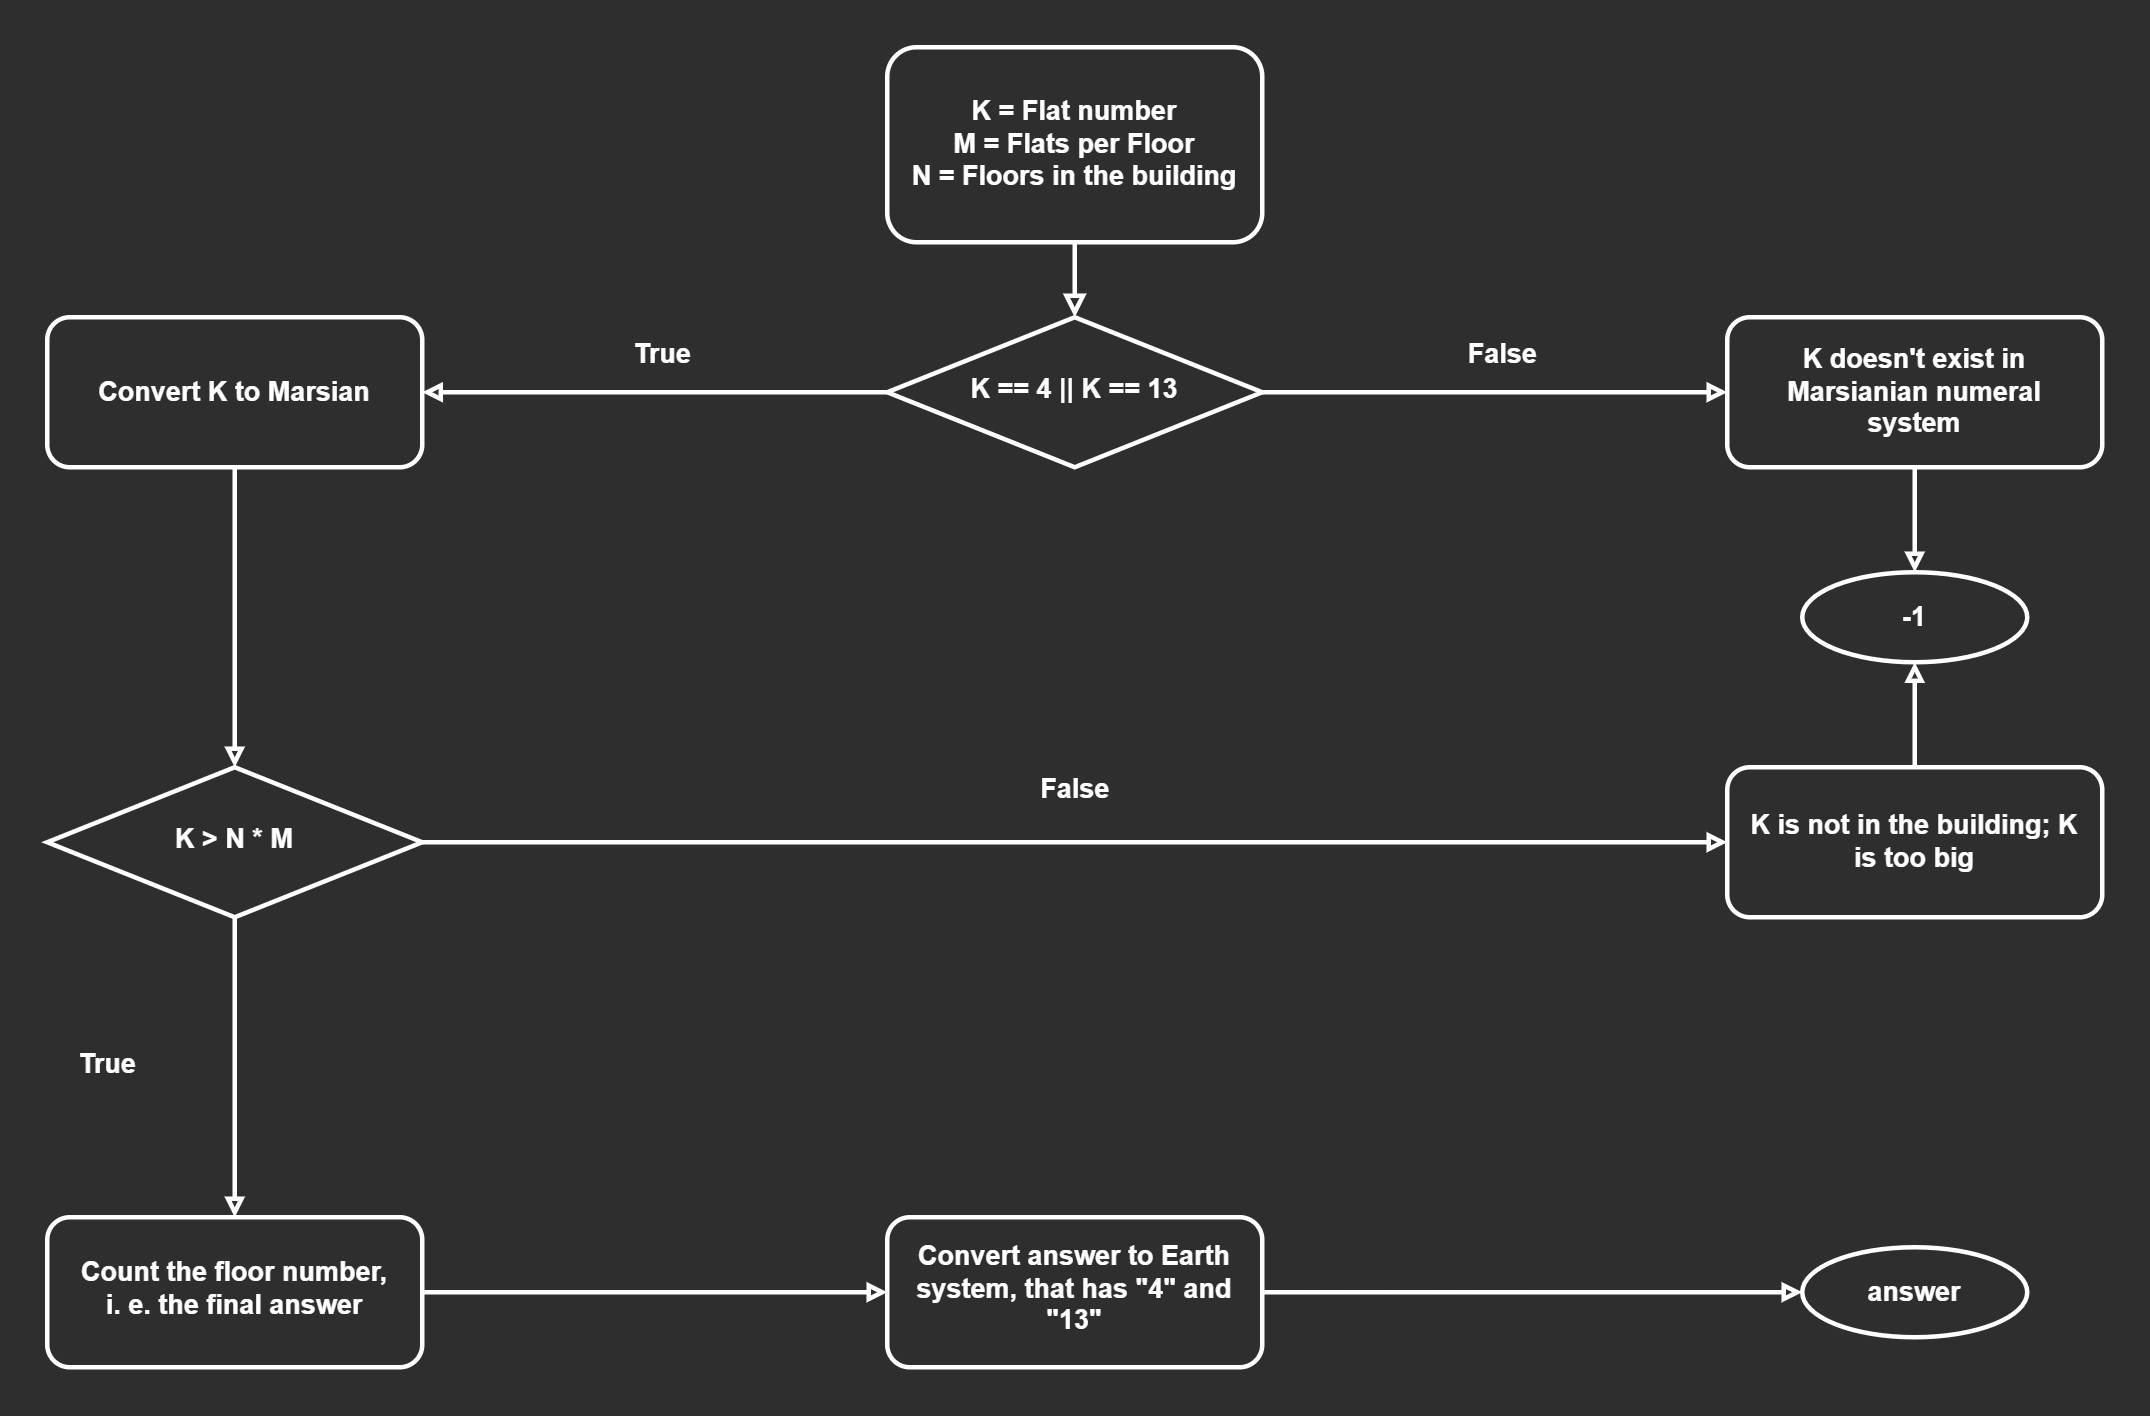

The diagram above was exported from draw.io. Its source (the exported page's mxGraphModel, read from the mxfile embedded in the PNG):
<mxGraphModel dx="2084" dy="1440" grid="1" gridSize="10" guides="1" tooltips="1" connect="1" arrows="1" fold="1" page="1" pageScale="1" pageWidth="1600" pageHeight="900" background="#2E2E2E" math="0" shadow="0">
  <root>
    <mxCell id="WIyWlLk6GJQsqaUBKTNV-0" />
    <mxCell id="WIyWlLk6GJQsqaUBKTNV-1" parent="WIyWlLk6GJQsqaUBKTNV-0" />
    <mxCell id="WIyWlLk6GJQsqaUBKTNV-2" value="" style="rounded=0;html=1;jettySize=auto;orthogonalLoop=1;fontSize=18;endArrow=block;endFill=0;endSize=8;strokeWidth=3;shadow=0;labelBackgroundColor=none;edgeStyle=orthogonalEdgeStyle;fontColor=#FFFFFF;fontStyle=1;labelBorderColor=none;strokeColor=#FFFFFF;spacing=10;" parent="WIyWlLk6GJQsqaUBKTNV-1" source="WIyWlLk6GJQsqaUBKTNV-3" target="WIyWlLk6GJQsqaUBKTNV-6" edge="1">
      <mxGeometry relative="1" as="geometry" />
    </mxCell>
    <mxCell id="WIyWlLk6GJQsqaUBKTNV-3" value="K = Flat number&lt;br style=&quot;font-size: 18px;&quot;&gt;M = Flats per Floor&lt;br style=&quot;font-size: 18px;&quot;&gt;N = Floors in the building" style="rounded=1;html=1;fontSize=18;glass=0;strokeWidth=3;shadow=0;fontColor=#FFFFFF;fontStyle=1;labelBackgroundColor=none;labelBorderColor=none;whiteSpace=wrap;strokeColor=#FFFFFF;fillColor=none;aspect=fixed;comic=0;spacing=10;" parent="WIyWlLk6GJQsqaUBKTNV-1" vertex="1">
      <mxGeometry x="675" y="17" width="250" height="130" as="geometry" />
    </mxCell>
    <mxCell id="WIyWlLk6GJQsqaUBKTNV-6" value="K == 4 || K == 13" style="rhombus;html=1;shadow=0;fontFamily=Helvetica;fontSize=18;align=center;strokeWidth=3;spacing=10;spacingTop=-4;rounded=0;fontColor=#FFFFFF;fontStyle=1;labelBackgroundColor=none;labelBorderColor=none;whiteSpace=wrap;strokeColor=#FFFFFF;fillColor=none;aspect=fixed;comic=0;" parent="WIyWlLk6GJQsqaUBKTNV-1" vertex="1">
      <mxGeometry x="675" y="197" width="250" height="100" as="geometry" />
    </mxCell>
    <mxCell id="UawbY7DmqX_SAAub2PCf-79" style="edgeStyle=orthogonalEdgeStyle;shape=connector;rounded=0;orthogonalLoop=1;jettySize=auto;html=1;exitX=0.5;exitY=1;exitDx=0;exitDy=0;entryX=0.5;entryY=0;entryDx=0;entryDy=0;labelBackgroundColor=none;align=center;verticalAlign=middle;fontFamily=Helvetica;fontSize=18;fontColor=#FFFFFF;endArrow=block;endFill=0;fontStyle=1;labelBorderColor=none;strokeColor=#FFFFFF;strokeWidth=3;spacing=10;" parent="WIyWlLk6GJQsqaUBKTNV-1" source="UawbY7DmqX_SAAub2PCf-4" target="UawbY7DmqX_SAAub2PCf-44" edge="1">
      <mxGeometry relative="1" as="geometry" />
    </mxCell>
    <mxCell id="UawbY7DmqX_SAAub2PCf-4" value="Convert K to Marsian" style="rounded=1;html=1;fontSize=18;glass=0;strokeWidth=3;shadow=0;fontColor=#FFFFFF;fontStyle=1;labelBackgroundColor=none;labelBorderColor=none;whiteSpace=wrap;strokeColor=#FFFFFF;fillColor=none;aspect=fixed;comic=0;spacing=10;" parent="WIyWlLk6GJQsqaUBKTNV-1" vertex="1">
      <mxGeometry x="115" y="197" width="250" height="100" as="geometry" />
    </mxCell>
    <mxCell id="UawbY7DmqX_SAAub2PCf-44" value="K &amp;gt; N * M" style="rhombus;html=1;shadow=0;fontFamily=Helvetica;fontSize=18;align=center;strokeWidth=3;spacing=10;spacingTop=-4;rounded=0;fontColor=#FFFFFF;fontStyle=1;labelBackgroundColor=none;labelBorderColor=none;whiteSpace=wrap;strokeColor=#FFFFFF;fillColor=none;aspect=fixed;comic=0;" parent="WIyWlLk6GJQsqaUBKTNV-1" vertex="1">
      <mxGeometry x="115" y="497" width="250" height="100" as="geometry" />
    </mxCell>
    <mxCell id="UawbY7DmqX_SAAub2PCf-90" value="" style="edgeStyle=orthogonalEdgeStyle;shape=connector;rounded=0;orthogonalLoop=1;jettySize=auto;html=1;labelBackgroundColor=none;align=center;verticalAlign=middle;fontFamily=Helvetica;fontSize=18;fontColor=#FFFFFF;endArrow=block;endFill=0;fontStyle=1;labelBorderColor=none;strokeColor=#FFFFFF;strokeWidth=3;spacing=10;" parent="WIyWlLk6GJQsqaUBKTNV-1" source="UawbY7DmqX_SAAub2PCf-68" target="UawbY7DmqX_SAAub2PCf-89" edge="1">
      <mxGeometry relative="1" as="geometry" />
    </mxCell>
    <mxCell id="UawbY7DmqX_SAAub2PCf-68" value="Count the floor number, &lt;br&gt;i. e. the final answer" style="rounded=1;html=1;shadow=0;strokeWidth=3;spacing=10;spacingTop=-4;fontColor=#FFFFFF;fontStyle=1;labelBackgroundColor=none;labelBorderColor=none;whiteSpace=wrap;strokeColor=#FFFFFF;fillColor=none;fontSize=18;aspect=fixed;comic=0;" parent="WIyWlLk6GJQsqaUBKTNV-1" vertex="1">
      <mxGeometry x="115" y="797" width="250" height="100" as="geometry" />
    </mxCell>
    <mxCell id="u_rhVoCyUC53NwHcpGjQ-17" style="edgeStyle=orthogonalEdgeStyle;shape=connector;rounded=0;orthogonalLoop=1;jettySize=auto;html=1;exitX=1;exitY=0.5;exitDx=0;exitDy=0;entryX=0;entryY=0.5;entryDx=0;entryDy=0;labelBackgroundColor=none;labelBorderColor=none;strokeColor=#FFFFFF;strokeWidth=3;align=center;verticalAlign=middle;fontFamily=Helvetica;fontSize=18;fontColor=#FFFFFF;endArrow=block;endFill=0;spacing=10;" parent="WIyWlLk6GJQsqaUBKTNV-1" source="UawbY7DmqX_SAAub2PCf-89" target="u_rhVoCyUC53NwHcpGjQ-14" edge="1">
      <mxGeometry relative="1" as="geometry" />
    </mxCell>
    <mxCell id="UawbY7DmqX_SAAub2PCf-89" value="Convert answer to Earth system, that has &quot;4&quot; and &quot;13&quot;" style="html=1;rounded=1;shadow=0;strokeWidth=3;spacing=10;spacingTop=-4;fontColor=#FFFFFF;fontStyle=1;labelBackgroundColor=none;labelBorderColor=none;whiteSpace=wrap;strokeColor=#FFFFFF;fillColor=none;fontSize=18;aspect=fixed;comic=0;" parent="WIyWlLk6GJQsqaUBKTNV-1" vertex="1">
      <mxGeometry x="675" y="797" width="250" height="100" as="geometry" />
    </mxCell>
    <mxCell id="UawbY7DmqX_SAAub2PCf-71" style="edgeStyle=orthogonalEdgeStyle;shape=connector;rounded=0;orthogonalLoop=1;jettySize=auto;html=1;exitX=1;exitY=0.5;exitDx=0;exitDy=0;labelBackgroundColor=default;strokeColor=default;align=center;verticalAlign=middle;fontFamily=Helvetica;fontSize=12;fontColor=default;endArrow=block;endFill=0;" parent="WIyWlLk6GJQsqaUBKTNV-1" edge="1">
      <mxGeometry relative="1" as="geometry" />
    </mxCell>
    <mxCell id="UawbY7DmqX_SAAub2PCf-78" style="edgeStyle=orthogonalEdgeStyle;shape=connector;rounded=0;orthogonalLoop=1;jettySize=auto;html=1;exitX=0;exitY=0.5;exitDx=0;exitDy=0;entryX=1;entryY=0.5;entryDx=0;entryDy=0;labelBackgroundColor=none;align=center;verticalAlign=middle;fontFamily=Helvetica;fontSize=18;fontColor=#FFFFFF;endArrow=block;endFill=0;fontStyle=1;labelBorderColor=none;strokeColor=#FFFFFF;strokeWidth=3;spacing=10;" parent="WIyWlLk6GJQsqaUBKTNV-1" source="WIyWlLk6GJQsqaUBKTNV-6" target="UawbY7DmqX_SAAub2PCf-4" edge="1">
      <mxGeometry relative="1" as="geometry" />
    </mxCell>
    <mxCell id="UawbY7DmqX_SAAub2PCf-98" style="edgeStyle=orthogonalEdgeStyle;shape=connector;rounded=0;orthogonalLoop=1;jettySize=auto;html=1;exitX=1;exitY=0.5;exitDx=0;exitDy=0;labelBackgroundColor=default;strokeColor=default;align=center;verticalAlign=middle;fontFamily=Helvetica;fontSize=12;fontColor=default;endArrow=block;endFill=0;" parent="WIyWlLk6GJQsqaUBKTNV-1" edge="1">
      <mxGeometry relative="1" as="geometry" />
    </mxCell>
    <mxCell id="u_rhVoCyUC53NwHcpGjQ-11" style="edgeStyle=orthogonalEdgeStyle;shape=connector;rounded=0;orthogonalLoop=1;jettySize=auto;html=1;exitX=0.5;exitY=1;exitDx=0;exitDy=0;entryX=0.5;entryY=0;entryDx=0;entryDy=0;labelBackgroundColor=none;labelBorderColor=none;strokeColor=#FFFFFF;strokeWidth=3;align=center;verticalAlign=middle;fontFamily=Helvetica;fontSize=18;fontColor=#FFFFFF;endArrow=block;endFill=0;fontStyle=1;spacing=10;" parent="WIyWlLk6GJQsqaUBKTNV-1" source="WIyWlLk6GJQsqaUBKTNV-7" target="UawbY7DmqX_SAAub2PCf-106" edge="1">
      <mxGeometry relative="1" as="geometry" />
    </mxCell>
    <mxCell id="WIyWlLk6GJQsqaUBKTNV-7" value="K doesn't exist in Marsianian numeral system" style="rounded=1;html=1;fontSize=18;glass=0;strokeWidth=3;shadow=0;fontColor=#FFFFFF;fontStyle=1;labelBackgroundColor=none;labelBorderColor=none;whiteSpace=wrap;strokeColor=#FFFFFF;fillColor=none;aspect=fixed;comic=0;verticalAlign=middle;horizontal=1;spacing=10;spacingTop=0;" parent="WIyWlLk6GJQsqaUBKTNV-1" vertex="1">
      <mxGeometry x="1235" y="197" width="250" height="100" as="geometry" />
    </mxCell>
    <mxCell id="UawbY7DmqX_SAAub2PCf-100" style="edgeStyle=orthogonalEdgeStyle;shape=connector;rounded=0;orthogonalLoop=1;jettySize=auto;html=1;exitX=1;exitY=0.5;exitDx=0;exitDy=0;entryX=0;entryY=0.5;entryDx=0;entryDy=0;labelBackgroundColor=none;align=center;verticalAlign=middle;fontFamily=Helvetica;fontSize=18;fontColor=#FFFFFF;endArrow=block;endFill=0;fontStyle=1;labelBorderColor=none;strokeColor=#FFFFFF;strokeWidth=3;spacing=10;" parent="WIyWlLk6GJQsqaUBKTNV-1" source="WIyWlLk6GJQsqaUBKTNV-6" target="WIyWlLk6GJQsqaUBKTNV-7" edge="1">
      <mxGeometry relative="1" as="geometry" />
    </mxCell>
    <mxCell id="UawbY7DmqX_SAAub2PCf-106" value="&lt;p style=&quot;font-size: 18px;&quot;&gt;-1&lt;/p&gt;" style="ellipse;html=1;pointerEvents=0;align=center;verticalAlign=middle;fontFamily=Helvetica;fontSize=18;rounded=0;fontColor=#FFFFFF;fontStyle=1;labelBackgroundColor=none;labelBorderColor=none;whiteSpace=wrap;strokeColor=#FFFFFF;strokeWidth=3;fillColor=none;comic=0;spacing=10;" parent="WIyWlLk6GJQsqaUBKTNV-1" vertex="1">
      <mxGeometry x="1285" y="367" width="150" height="60" as="geometry" />
    </mxCell>
    <mxCell id="u_rhVoCyUC53NwHcpGjQ-14" value="&lt;p style=&quot;font-size: 18px;&quot;&gt;answer&lt;/p&gt;" style="ellipse;html=1;pointerEvents=0;align=center;verticalAlign=middle;fontFamily=Helvetica;fontSize=18;rounded=0;fontColor=#FFFFFF;fontStyle=1;labelBackgroundColor=none;labelBorderColor=none;whiteSpace=wrap;strokeColor=#FFFFFF;strokeWidth=3;fillColor=none;comic=0;spacing=10;" parent="WIyWlLk6GJQsqaUBKTNV-1" vertex="1">
      <mxGeometry x="1285" y="817" width="150" height="60" as="geometry" />
    </mxCell>
    <mxCell id="UawbY7DmqX_SAAub2PCf-55" style="edgeStyle=orthogonalEdgeStyle;shape=connector;rounded=0;orthogonalLoop=1;jettySize=auto;html=1;exitX=1;exitY=0.5;exitDx=0;exitDy=0;labelBackgroundColor=none;align=center;verticalAlign=middle;fontFamily=Helvetica;fontSize=18;fontColor=#FFFFFF;endArrow=block;endFill=0;fontStyle=1;labelBorderColor=none;strokeColor=#FFFFFF;strokeWidth=3;entryX=0;entryY=0.5;entryDx=0;entryDy=0;spacing=10;" parent="WIyWlLk6GJQsqaUBKTNV-1" source="UawbY7DmqX_SAAub2PCf-44" target="u_rhVoCyUC53NwHcpGjQ-13" edge="1">
      <mxGeometry relative="1" as="geometry">
        <mxPoint x="1175" y="467" as="targetPoint" />
      </mxGeometry>
    </mxCell>
    <mxCell id="u_rhVoCyUC53NwHcpGjQ-16" style="edgeStyle=orthogonalEdgeStyle;shape=connector;rounded=0;orthogonalLoop=1;jettySize=auto;html=1;exitX=0.5;exitY=0;exitDx=0;exitDy=0;entryX=0.5;entryY=1;entryDx=0;entryDy=0;labelBackgroundColor=none;labelBorderColor=none;strokeColor=#FFFFFF;strokeWidth=3;align=center;verticalAlign=middle;fontFamily=Helvetica;fontSize=18;fontColor=#FFFFFF;endArrow=block;endFill=0;spacing=10;" parent="WIyWlLk6GJQsqaUBKTNV-1" source="u_rhVoCyUC53NwHcpGjQ-13" target="UawbY7DmqX_SAAub2PCf-106" edge="1">
      <mxGeometry relative="1" as="geometry" />
    </mxCell>
    <mxCell id="u_rhVoCyUC53NwHcpGjQ-13" value="K is not in the building; K is too big" style="rounded=1;html=1;fontSize=18;glass=0;strokeWidth=3;shadow=0;fontColor=#FFFFFF;fontStyle=1;labelBackgroundColor=none;labelBorderColor=none;whiteSpace=wrap;strokeColor=#FFFFFF;fillColor=none;aspect=fixed;comic=0;spacing=10;" parent="WIyWlLk6GJQsqaUBKTNV-1" vertex="1">
      <mxGeometry x="1235" y="497" width="250" height="100" as="geometry" />
    </mxCell>
    <mxCell id="UawbY7DmqX_SAAub2PCf-80" style="edgeStyle=orthogonalEdgeStyle;shape=connector;rounded=0;orthogonalLoop=1;jettySize=auto;html=1;exitX=0.5;exitY=1;exitDx=0;exitDy=0;entryX=0.5;entryY=0;entryDx=0;entryDy=0;labelBackgroundColor=none;align=center;verticalAlign=middle;fontFamily=Helvetica;fontSize=18;fontColor=#FFFFFF;endArrow=block;endFill=0;fontStyle=1;labelBorderColor=none;strokeColor=#FFFFFF;strokeWidth=3;spacing=10;" parent="WIyWlLk6GJQsqaUBKTNV-1" source="UawbY7DmqX_SAAub2PCf-44" target="UawbY7DmqX_SAAub2PCf-68" edge="1">
      <mxGeometry relative="1" as="geometry" />
    </mxCell>
    <mxCell id="UawbY7DmqX_SAAub2PCf-81" value="False" style="text;html=1;align=center;verticalAlign=middle;resizable=0;points=[];autosize=1;fontSize=18;fontFamily=Helvetica;rounded=0;fontColor=#FFFFFF;fontStyle=1;labelBackgroundColor=none;labelBorderColor=none;strokeColor=none;strokeWidth=3;container=0;spacing=10;" parent="WIyWlLk6GJQsqaUBKTNV-1" vertex="1">
      <mxGeometry x="755" y="487" width="90" height="50" as="geometry" />
    </mxCell>
    <mxCell id="UawbY7DmqX_SAAub2PCf-84" style="edgeStyle=orthogonalEdgeStyle;shape=connector;rounded=0;orthogonalLoop=1;jettySize=auto;html=1;exitX=0.5;exitY=1;exitDx=0;exitDy=0;entryX=0.5;entryY=0;entryDx=0;entryDy=0;labelBackgroundColor=default;strokeColor=default;align=center;verticalAlign=middle;fontFamily=Helvetica;fontSize=12;fontColor=default;endArrow=block;endFill=0;" parent="WIyWlLk6GJQsqaUBKTNV-1" edge="1">
      <mxGeometry relative="1" as="geometry" />
    </mxCell>
    <mxCell id="u_rhVoCyUC53NwHcpGjQ-18" value="False" style="text;html=1;align=center;verticalAlign=middle;resizable=0;points=[];autosize=1;fontSize=18;fontFamily=Helvetica;rounded=0;fontColor=#FFFFFF;fontStyle=1;labelBackgroundColor=none;labelBorderColor=none;strokeColor=none;strokeWidth=3;container=0;spacing=10;" parent="WIyWlLk6GJQsqaUBKTNV-1" vertex="1">
      <mxGeometry x="1040" y="197" width="90" height="50" as="geometry" />
    </mxCell>
    <mxCell id="u_rhVoCyUC53NwHcpGjQ-19" value="True" style="text;html=1;align=center;verticalAlign=middle;resizable=0;points=[];autosize=1;fontSize=18;fontFamily=Helvetica;rounded=0;fontColor=#FFFFFF;fontStyle=1;labelBackgroundColor=none;labelBorderColor=none;strokeColor=none;strokeWidth=3;container=0;spacing=10;" parent="WIyWlLk6GJQsqaUBKTNV-1" vertex="1">
      <mxGeometry x="485" y="197" width="80" height="50" as="geometry" />
    </mxCell>
    <mxCell id="u_rhVoCyUC53NwHcpGjQ-20" value="True" style="text;html=1;align=center;verticalAlign=middle;resizable=0;points=[];autosize=1;fontSize=18;fontFamily=Helvetica;rounded=0;fontColor=#FFFFFF;fontStyle=1;labelBackgroundColor=none;labelBorderColor=none;strokeColor=none;strokeWidth=3;container=0;spacing=10;" parent="WIyWlLk6GJQsqaUBKTNV-1" vertex="1">
      <mxGeometry x="115" y="670" width="80" height="50" as="geometry" />
    </mxCell>
  </root>
</mxGraphModel>